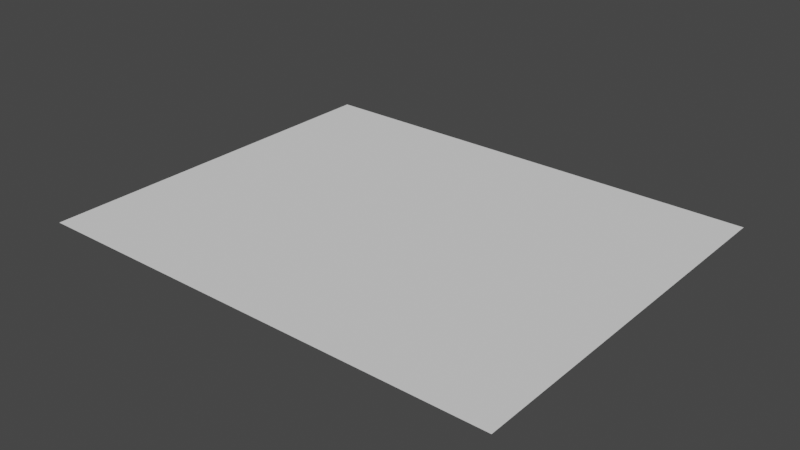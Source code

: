 # Source: Grass.blend  (saved by Blender 3.5.10; exported with 4.5.12 LTS)
import bpy
from mathutils import Matrix  # noqa: F401  (used for matrix-valued properties, if any)

bpy.ops.wm.read_factory_settings(use_empty=True)
scene = bpy.context.scene
scene.name = 'Scene'

# ---- collections
col_collection = bpy.data.collections.new('Collection'); scene.collection.children.link(col_collection)

# ---- world
world_world = bpy.data.worlds.new('World'); scene.world = world_world
world_world.use_nodes = True; world_world.node_tree.nodes.clear()
_N = world_world.node_tree.nodes; _L = world_world.node_tree.links
n0 = _N.new('ShaderNodeOutputWorld'); n0.name = 'World Output'; n0.location = (300, 300)
n1 = _N.new('ShaderNodeBackground'); n1.name = 'Background'; n1.location = (10, 300)
n1.inputs[0].default_value = (0.05088, 0.05088, 0.05088, 1.0)
_L.new(n1.outputs[0], n0.inputs[0])
n0.is_active_output = True
world_world.color = (0.05088, 0.05088, 0.05088)
world_world.use_sun_shadow = False
world_world.sun_shadow_jitter_overblur = 0.0

# ---- meshes
me_plane_002 = bpy.data.meshes.new('Plane.002')
me_plane_002.from_pydata([(-5.575, -4.5, 0.0), (5.575, -4.5, 0.0), (-5.575, 4.5, 0.0), (5.575, 4.5, 0.0)], [], [(0, 1, 3, 2)])
_uv = me_plane_002.uv_layers.new(name='UVMap')
_uv.uv.foreach_set('vector', [0.0, 0.0, 1.0, 0.0, 1.0, 1.0, 0.0, 1.0])
me_plane_002.update()

# ---- objects
ob_grass = bpy.data.objects.new('Grass', me_plane_002)

# ---- transforms, parenting, visibility, modifiers, constraints
ob_grass.location = (0.0, 0.0, 0.0)

# ---- collection membership
col_collection.objects.link(ob_grass)

# ---- scene / render settings (as saved in the file)
scene.frame_start = 1; scene.frame_end = 250; scene.frame_set(1)
scene.render.engine = 'BLENDER_EEVEE_NEXT'
scene.cycles.sampling_pattern = 'TABULATED_SOBOL'
scene.view_settings.view_transform = 'Filmic'
bpy.context.view_layer.update()

# ---- added for rendering (the .blend has no active camera and no usable light): camera, sun
cam_auto = bpy.data.cameras.new('AutoCamera')
cam_auto.lens = 50.0
cam_auto.sensor_width = 36.0
cam_auto.clip_end = 1000.0
ob_auto_camera = bpy.data.objects.new('AutoCamera', cam_auto)
scene.collection.objects.link(ob_auto_camera)
ob_auto_camera.location = (13.2576, -15.9091, 10.6061)
ob_auto_camera.rotation_euler = (1.09748, -7.21219e-08, 0.694738)
scene.camera = ob_auto_camera
light_auto_sun = bpy.data.lights.new('AutoSun', 'SUN')
light_auto_sun.energy = 3.0
light_auto_sun.angle = 0.0523599
ob_auto_sun = bpy.data.objects.new('AutoSun', light_auto_sun)
scene.collection.objects.link(ob_auto_sun)
ob_auto_sun.rotation_euler = (0.872665, 0.174533, 0.523599)
bpy.context.view_layer.update()
